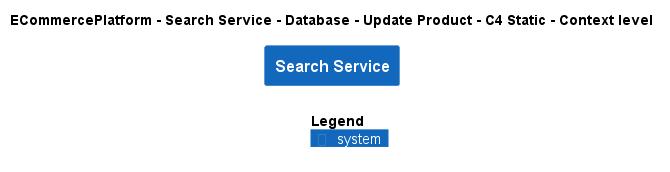

The diagram above was rendered by PlantUML. Its source (embedded in the PNG):
@startuml
!include ..\..\..\..\..\..\..\.c4s\C4_Context.puml

AddElementTag("c4interflow:lifecycle:new", $bgColor=green, $fontColor=#ffffff, $borderColor=green, $shadowing="False")
AddElementTag("c4interflow:lifecycle:changed", $bgColor=orange, $fontColor=#ffffff, $borderColor=orange, $shadowing="False")
AddElementTag("c4interflow:lifecycle:removed", $bgColor=red, $fontColor=#ffffff, $borderColor=red, $shadowing="False")

AddRelTag("c4interflow:lifecycle:new", $textColor=green, $lineColor=green)
AddRelTag("c4interflow:lifecycle:changed", $textColor=orange, $lineColor=orange)
AddRelTag("c4interflow:lifecycle:removed", $textColor=red, $lineColor=red)

SHOW_PERSON_PORTRAIT()
LAYOUT_TOP_DOWN()

skinparam linetype polyline

title ECommercePlatform - Search Service - Database - Update Product - C4 Static - Context level

System(ECommercePlatform.SoftwareSystems.SearchService, "Search Service", "")



SHOW_LEGEND()
@enduml